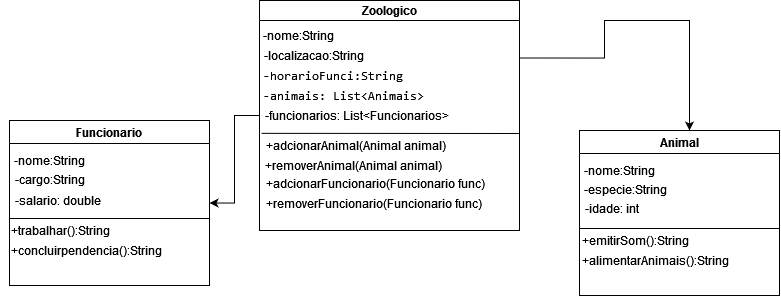

The diagram above was exported from draw.io. Its source (the exported page's mxGraphModel, read from the mxfile embedded in the PNG):
<mxGraphModel dx="800" dy="420" grid="1" gridSize="10" guides="1" tooltips="1" connect="1" arrows="1" fold="1" page="1" pageScale="1" pageWidth="827" pageHeight="1169" math="0" shadow="0">
  <root>
    <mxCell id="0" />
    <mxCell id="1" parent="0" />
    <mxCell id="KJswB4Pnl_kzC5q9WsHX-29" style="edgeStyle=orthogonalEdgeStyle;rounded=0;orthogonalLoop=1;jettySize=auto;html=1;exitX=1;exitY=0.25;exitDx=0;exitDy=0;entryX=0.55;entryY=0;entryDx=0;entryDy=0;entryPerimeter=0;" edge="1" parent="1" source="KJswB4Pnl_kzC5q9WsHX-2" target="KJswB4Pnl_kzC5q9WsHX-13">
      <mxGeometry relative="1" as="geometry">
        <mxPoint x="720" y="250" as="targetPoint" />
        <Array as="points">
          <mxPoint x="635" y="267" />
          <mxPoint x="635" y="230" />
          <mxPoint x="720" y="230" />
        </Array>
      </mxGeometry>
    </mxCell>
    <mxCell id="KJswB4Pnl_kzC5q9WsHX-30" style="edgeStyle=orthogonalEdgeStyle;rounded=0;orthogonalLoop=1;jettySize=auto;html=1;entryX=1;entryY=0.5;entryDx=0;entryDy=0;" edge="1" parent="1" source="KJswB4Pnl_kzC5q9WsHX-2" target="KJswB4Pnl_kzC5q9WsHX-20">
      <mxGeometry relative="1" as="geometry" />
    </mxCell>
    <mxCell id="KJswB4Pnl_kzC5q9WsHX-2" value="Zoologico" style="swimlane;whiteSpace=wrap;html=1;startSize=20;" vertex="1" parent="1">
      <mxGeometry x="290" y="210" width="260" height="230" as="geometry" />
    </mxCell>
    <mxCell id="KJswB4Pnl_kzC5q9WsHX-3" value="-nome:String" style="text;html=1;align=center;verticalAlign=middle;resizable=0;points=[];autosize=1;strokeColor=none;fillColor=none;" vertex="1" parent="KJswB4Pnl_kzC5q9WsHX-2">
      <mxGeometry x="-6" y="20" width="90" height="30" as="geometry" />
    </mxCell>
    <mxCell id="KJswB4Pnl_kzC5q9WsHX-4" value="-localizacao:String" style="text;html=1;align=center;verticalAlign=middle;resizable=0;points=[];autosize=1;strokeColor=none;fillColor=none;" vertex="1" parent="KJswB4Pnl_kzC5q9WsHX-2">
      <mxGeometry x="-6" y="40" width="120" height="30" as="geometry" />
    </mxCell>
    <mxCell id="KJswB4Pnl_kzC5q9WsHX-5" value="&lt;pre&gt;-&lt;code class=&quot;!whitespace-pre hljs language-java&quot;&gt;horarioFunci:String&lt;/code&gt;&lt;/pre&gt;" style="text;html=1;align=center;verticalAlign=middle;resizable=0;points=[];autosize=1;strokeColor=none;fillColor=none;" vertex="1" parent="KJswB4Pnl_kzC5q9WsHX-2">
      <mxGeometry x="-7" y="50" width="160" height="50" as="geometry" />
    </mxCell>
    <mxCell id="KJswB4Pnl_kzC5q9WsHX-6" value="&lt;pre&gt;-&lt;code class=&quot;!whitespace-pre hljs language-java&quot;&gt;animais: List&amp;lt;Animais&amp;gt; &lt;/code&gt;&lt;/pre&gt;" style="text;html=1;align=center;verticalAlign=middle;resizable=0;points=[];autosize=1;strokeColor=none;fillColor=none;" vertex="1" parent="KJswB4Pnl_kzC5q9WsHX-2">
      <mxGeometry x="-8" y="70" width="190" height="50" as="geometry" />
    </mxCell>
    <mxCell id="KJswB4Pnl_kzC5q9WsHX-7" value="-funcionarios: List&amp;lt;Funcionarios&amp;gt;" style="text;html=1;align=center;verticalAlign=middle;resizable=0;points=[];autosize=1;strokeColor=none;fillColor=none;" vertex="1" parent="KJswB4Pnl_kzC5q9WsHX-2">
      <mxGeometry x="-8" y="100" width="210" height="30" as="geometry" />
    </mxCell>
    <mxCell id="KJswB4Pnl_kzC5q9WsHX-9" value="+adcionarAnimal(Animal animal)" style="text;html=1;align=center;verticalAlign=middle;resizable=0;points=[];autosize=1;strokeColor=none;fillColor=none;" vertex="1" parent="KJswB4Pnl_kzC5q9WsHX-2">
      <mxGeometry x="-4" y="130" width="200" height="30" as="geometry" />
    </mxCell>
    <mxCell id="KJswB4Pnl_kzC5q9WsHX-10" value="+removerAnimal(Animal animal)" style="text;html=1;align=center;verticalAlign=middle;resizable=0;points=[];autosize=1;strokeColor=none;fillColor=none;" vertex="1" parent="KJswB4Pnl_kzC5q9WsHX-2">
      <mxGeometry x="-6" y="150" width="200" height="30" as="geometry" />
    </mxCell>
    <mxCell id="KJswB4Pnl_kzC5q9WsHX-11" value="+adcionarFuncionario(Funcionario func)" style="text;whiteSpace=wrap;html=1;" vertex="1" parent="KJswB4Pnl_kzC5q9WsHX-2">
      <mxGeometry x="4.5" y="170" width="225" height="30" as="geometry" />
    </mxCell>
    <mxCell id="KJswB4Pnl_kzC5q9WsHX-12" value="+removerFuncionario(Funcionario func)" style="text;whiteSpace=wrap;html=1;" vertex="1" parent="KJswB4Pnl_kzC5q9WsHX-2">
      <mxGeometry x="4.5" y="190" width="250" height="40" as="geometry" />
    </mxCell>
    <mxCell id="KJswB4Pnl_kzC5q9WsHX-8" value="" style="endArrow=none;html=1;rounded=0;exitX=0.048;exitY=1.095;exitDx=0;exitDy=0;exitPerimeter=0;" edge="1" parent="1" source="KJswB4Pnl_kzC5q9WsHX-7">
      <mxGeometry width="50" height="50" relative="1" as="geometry">
        <mxPoint x="280" y="350" as="sourcePoint" />
        <mxPoint x="550" y="343" as="targetPoint" />
        <Array as="points" />
      </mxGeometry>
    </mxCell>
    <mxCell id="KJswB4Pnl_kzC5q9WsHX-13" value="Animal" style="swimlane;whiteSpace=wrap;html=1;" vertex="1" parent="1">
      <mxGeometry x="610" y="340" width="200" height="165" as="geometry" />
    </mxCell>
    <mxCell id="KJswB4Pnl_kzC5q9WsHX-14" value="&lt;div&gt;-nome:String&lt;/div&gt;" style="text;html=1;align=center;verticalAlign=middle;resizable=0;points=[];autosize=1;strokeColor=none;fillColor=none;" vertex="1" parent="KJswB4Pnl_kzC5q9WsHX-13">
      <mxGeometry x="-5" y="25" width="90" height="30" as="geometry" />
    </mxCell>
    <mxCell id="KJswB4Pnl_kzC5q9WsHX-16" value="-idade: int" style="text;html=1;align=center;verticalAlign=middle;resizable=0;points=[];autosize=1;strokeColor=none;fillColor=none;" vertex="1" parent="KJswB4Pnl_kzC5q9WsHX-13">
      <mxGeometry x="-8" y="63" width="80" height="30" as="geometry" />
    </mxCell>
    <mxCell id="KJswB4Pnl_kzC5q9WsHX-15" value="&lt;div&gt;&lt;br&gt;&lt;/div&gt;&lt;div&gt;-especie:String&lt;/div&gt;" style="text;html=1;align=center;verticalAlign=middle;resizable=0;points=[];autosize=1;strokeColor=none;fillColor=none;" vertex="1" parent="KJswB4Pnl_kzC5q9WsHX-13">
      <mxGeometry x="-9" y="32" width="110" height="40" as="geometry" />
    </mxCell>
    <mxCell id="KJswB4Pnl_kzC5q9WsHX-17" value="" style="endArrow=none;html=1;rounded=0;" edge="1" parent="KJswB4Pnl_kzC5q9WsHX-13">
      <mxGeometry width="50" height="50" relative="1" as="geometry">
        <mxPoint y="98" as="sourcePoint" />
        <mxPoint x="200" y="98" as="targetPoint" />
        <Array as="points">
          <mxPoint x="100" y="98" />
        </Array>
      </mxGeometry>
    </mxCell>
    <mxCell id="KJswB4Pnl_kzC5q9WsHX-18" value="+emitirSom():String" style="text;html=1;align=center;verticalAlign=middle;resizable=0;points=[];autosize=1;strokeColor=none;fillColor=none;" vertex="1" parent="KJswB4Pnl_kzC5q9WsHX-13">
      <mxGeometry x="-9" y="95" width="130" height="30" as="geometry" />
    </mxCell>
    <mxCell id="KJswB4Pnl_kzC5q9WsHX-19" value="+alimentarAnimais():String" style="text;html=1;align=center;verticalAlign=middle;resizable=0;points=[];autosize=1;strokeColor=none;fillColor=none;" vertex="1" parent="KJswB4Pnl_kzC5q9WsHX-13">
      <mxGeometry x="-9" y="115" width="170" height="30" as="geometry" />
    </mxCell>
    <mxCell id="KJswB4Pnl_kzC5q9WsHX-20" value="Funcionario" style="swimlane;whiteSpace=wrap;html=1;" vertex="1" parent="1">
      <mxGeometry x="40" y="330" width="200" height="165" as="geometry" />
    </mxCell>
    <mxCell id="KJswB4Pnl_kzC5q9WsHX-21" value="&lt;div&gt;-nome:String&lt;/div&gt;" style="text;html=1;align=center;verticalAlign=middle;resizable=0;points=[];autosize=1;strokeColor=none;fillColor=none;" vertex="1" parent="KJswB4Pnl_kzC5q9WsHX-20">
      <mxGeometry x="-5" y="25" width="90" height="30" as="geometry" />
    </mxCell>
    <mxCell id="KJswB4Pnl_kzC5q9WsHX-22" value="-salario: double" style="text;html=1;align=center;verticalAlign=middle;resizable=0;points=[];autosize=1;strokeColor=none;fillColor=none;" vertex="1" parent="KJswB4Pnl_kzC5q9WsHX-20">
      <mxGeometry x="-7" y="65" width="110" height="30" as="geometry" />
    </mxCell>
    <mxCell id="KJswB4Pnl_kzC5q9WsHX-23" value="&lt;div&gt;&lt;br&gt;&lt;/div&gt;&lt;div&gt;-cargo:String&lt;/div&gt;" style="text;html=1;align=center;verticalAlign=middle;resizable=0;points=[];autosize=1;strokeColor=none;fillColor=none;" vertex="1" parent="KJswB4Pnl_kzC5q9WsHX-20">
      <mxGeometry x="-5" y="32" width="90" height="40" as="geometry" />
    </mxCell>
    <mxCell id="KJswB4Pnl_kzC5q9WsHX-24" value="" style="endArrow=none;html=1;rounded=0;" edge="1" parent="KJswB4Pnl_kzC5q9WsHX-20">
      <mxGeometry width="50" height="50" relative="1" as="geometry">
        <mxPoint y="98" as="sourcePoint" />
        <mxPoint x="200" y="98" as="targetPoint" />
        <Array as="points">
          <mxPoint x="100" y="98" />
        </Array>
      </mxGeometry>
    </mxCell>
    <mxCell id="KJswB4Pnl_kzC5q9WsHX-25" value="+trabalhar():String" style="text;html=1;align=center;verticalAlign=middle;resizable=0;points=[];autosize=1;strokeColor=none;fillColor=none;" vertex="1" parent="KJswB4Pnl_kzC5q9WsHX-20">
      <mxGeometry x="-9" y="95" width="120" height="30" as="geometry" />
    </mxCell>
    <mxCell id="KJswB4Pnl_kzC5q9WsHX-26" value="+concluirpendencia():String" style="text;html=1;align=center;verticalAlign=middle;resizable=0;points=[];autosize=1;strokeColor=none;fillColor=none;" vertex="1" parent="KJswB4Pnl_kzC5q9WsHX-20">
      <mxGeometry x="-8" y="115" width="170" height="30" as="geometry" />
    </mxCell>
  </root>
</mxGraphModel>